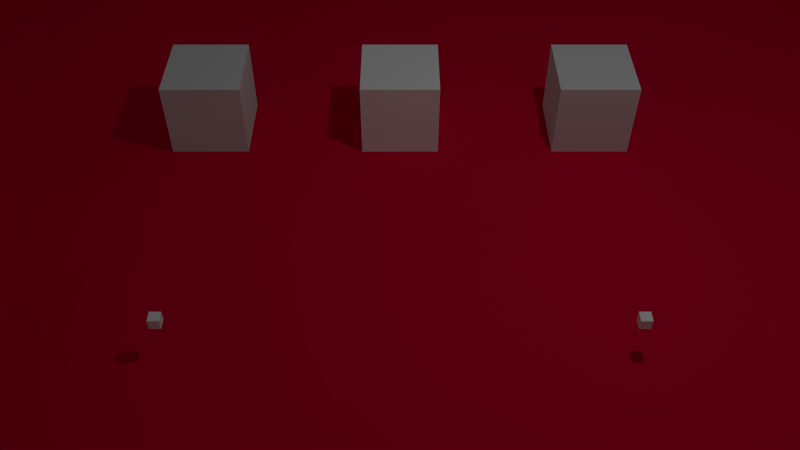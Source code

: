 # Source: Scene12.blend  (saved by Blender 2.70.0; exported with 4.5.12 LTS)
import bpy
from mathutils import Matrix  # noqa: F401  (used for matrix-valued properties, if any)

bpy.ops.wm.read_factory_settings(use_empty=True)
scene = bpy.context.scene
scene.name = 'Scene'

# ---- collections
col_collection_1 = bpy.data.collections.new('Collection 1'); scene.collection.children.link(col_collection_1)

# ---- materials (node trees are filled in below, after node groups)
mat_block = bpy.data.materials.new('Block')
mat_block.alpha_threshold = 0.0
mat_block.use_transparent_shadow = False
mat_block.diffuse_color = (1.0, 1.0, 1.0, 1.0)
mat_block.roughness = 0.5
mat_block.specular_intensity = 0.3
mat_block.line_color = (0.0, 0.0, 0.0, 1.0)
mat_enemy = bpy.data.materials.new('Enemy')
mat_enemy.alpha_threshold = 0.0
mat_enemy.use_transparent_shadow = False
mat_enemy.roughness = 0.5
mat_enemy.specular_intensity = 0.15
mat_enemy.line_color = (0.0, 0.0, 0.0, 1.0)
mat_plane = bpy.data.materials.new('Plane')
mat_plane.alpha_threshold = 0.0
mat_plane.use_transparent_shadow = False
mat_plane.diffuse_color = (0.7991, 0.0, 0.03955, 1.0)
mat_plane.roughness = 0.5
mat_plane.specular_intensity = 0.15
mat_plane.line_color = (0.0, 0.0, 0.0, 1.0)
mat_tileodd = bpy.data.materials.new('TileOdd')
mat_tileodd.alpha_threshold = 0.0
mat_tileodd.use_transparent_shadow = False
mat_tileodd.diffuse_color = (0.7991, 0.0, 0.03955, 1.0)
mat_tileodd.roughness = 0.5
mat_tileodd.specular_intensity = 0.15
mat_tileodd.line_color = (0.0, 0.0, 0.0, 1.0)
mat_tileeven = bpy.data.materials.new('TileEven')
mat_tileeven.alpha_threshold = 0.0
mat_tileeven.use_transparent_shadow = False
mat_tileeven.diffuse_color = (0.7991, 0.0, 0.03955, 1.0)
mat_tileeven.roughness = 0.5
mat_tileeven.specular_intensity = 0.15
mat_tileeven.line_color = (0.0, 0.0, 0.0, 1.0)

# ---- material node trees

# ---- world
world_world = bpy.data.worlds.new('World'); scene.world = world_world
world_world.color = (0.05088, 0.05088, 0.05088)
world_world.use_sun_shadow = False
world_world.sun_shadow_jitter_overblur = 0.0
world_world.cycles.sampling_method = 'MANUAL'
world_world.cycles.sample_map_resolution = 256

# ---- cameras
cam_camera = bpy.data.cameras.new('Camera')
cam_camera.clip_end = 100.0
cam_camera.lens = 35.0
cam_camera.sensor_width = 32.0
cam_camera.sensor_height = 18.0
cam_camera.ortho_scale = 7.314
cam_camera.dof.focus_distance = 0.0
cam_camera.dof.aperture_fstop = 128.0

# ---- lights
light_lamp = bpy.data.lights.new('Lamp', 'POINT')
light_lamp.transmission_factor = 0.0
light_lamp.cutoff_distance = 30.0
light_lamp.energy = 100.0
light_lamp.shadow_buffer_clip_start = 1.001
light_lamp.shadow_soft_size = 0.1
light_lamp.shadow_maximum_resolution = 0.006
light_lamp.use_absolute_resolution = True
light_lamp.cycles.use_multiple_importance_sampling = False

# ---- meshes
me_cube_004 = bpy.data.meshes.new('Cube.004')
me_cube_004.from_pydata([(-1.0, -1.0, -1.0), (-1.0, 1.0, -1.0), (1.0, 1.0, -1.0), (1.0, -1.0, -1.0), (-1.0, -1.0, 1.0), (-1.0, 1.0, 1.0), (1.0, 1.0, 1.0), (1.0, -1.0, 1.0)], [], [(4, 5, 1, 0), (5, 6, 2, 1), (6, 7, 3, 2), (7, 4, 0, 3), (0, 1, 2, 3), (7, 6, 5, 4)])
me_cube_004.materials.append(mat_block)
me_cube_004.use_remesh_preserve_volume = False
me_cube_004.use_remesh_preserve_attributes = False
me_cube_004.use_mirror_vertex_groups = False
me_cube_004.update()
me_cube_003 = bpy.data.meshes.new('Cube.003')
me_cube_003.from_pydata([(-1.0, -1.0, -1.0), (-1.0, 1.0, -1.0), (1.0, 1.0, -1.0), (1.0, -1.0, -1.0), (-1.0, -1.0, 1.0), (-1.0, 1.0, 1.0), (1.0, 1.0, 1.0), (1.0, -1.0, 1.0)], [], [(4, 5, 1, 0), (5, 6, 2, 1), (6, 7, 3, 2), (7, 4, 0, 3), (0, 1, 2, 3), (7, 6, 5, 4)])
me_cube_003.materials.append(mat_block)
me_cube_003.use_remesh_preserve_volume = False
me_cube_003.use_remesh_preserve_attributes = False
me_cube_003.use_mirror_vertex_groups = False
me_cube_003.update()
me_cube_002 = bpy.data.meshes.new('Cube.002')
me_cube_002.from_pydata([(-1.0, -1.0, -1.0), (-1.0, 1.0, -1.0), (1.0, 1.0, -1.0), (1.0, -1.0, -1.0), (-1.0, -1.0, 1.0), (-1.0, 1.0, 1.0), (1.0, 1.0, 1.0), (1.0, -1.0, 1.0)], [], [(4, 5, 1, 0), (5, 6, 2, 1), (6, 7, 3, 2), (7, 4, 0, 3), (0, 1, 2, 3), (7, 6, 5, 4)])
me_cube_002.materials.append(mat_enemy)
me_cube_002.use_remesh_preserve_volume = False
me_cube_002.use_remesh_preserve_attributes = False
me_cube_002.use_mirror_vertex_groups = False
me_cube_002.update()
me_cube_001 = bpy.data.meshes.new('Cube.001')
me_cube_001.from_pydata([(-1.0, -1.0, -1.0), (-1.0, 1.0, -1.0), (1.0, 1.0, -1.0), (1.0, -1.0, -1.0), (-1.0, -1.0, 1.0), (-1.0, 1.0, 1.0), (1.0, 1.0, 1.0), (1.0, -1.0, 1.0)], [], [(4, 5, 1, 0), (5, 6, 2, 1), (6, 7, 3, 2), (7, 4, 0, 3), (0, 1, 2, 3), (7, 6, 5, 4)])
me_cube_001.materials.append(mat_enemy)
me_cube_001.use_remesh_preserve_volume = False
me_cube_001.use_remesh_preserve_attributes = False
me_cube_001.use_mirror_vertex_groups = False
me_cube_001.update()
me_plane = bpy.data.meshes.new('Plane')
me_plane.from_pydata([(-7.5, -6.5, 0.0), (12.5, -6.5, -0.08645), (-7.5, 13.5, -0.06861), (12.5, 13.5, -0.09137), (-7.5, 3.5, -0.07721), (2.5, -6.5, -0.05265), (12.5, 3.5, -0.0853), (2.5, 13.5, -0.07973), (2.5, 3.5, 0.0), (-7.5, 2.5, -0.0435), (-7.5, 1.5, -0.08381), (-7.5, 0.5, -0.05311), (-7.5, -0.5, -0.01924), (-7.5, -1.5, -0.07273), (-7.5, -2.5, -0.03328), (-7.5, -3.5, -0.07939), (-7.5, -4.5, -0.09159), (-7.5, -5.5, -0.01862), (3.5, -6.5, -0.06034), (4.5, -6.5, -0.08167), (5.5, -6.5, -0.07482), (6.5, -6.5, -0.09385), (7.5, -6.5, -0.07204), (8.5, -6.5, -0.09066), (9.5, -6.5, -0.07537), (10.5, -6.5, -0.06026), (11.5, -6.5, -0.07618), (12.5, 4.5, -0.08522), (12.5, 5.5, -0.08837), (12.5, 6.5, -0.07689), (12.5, 7.5, -0.08313), (12.5, 8.5, -0.09909), (12.5, 9.5, -0.0983), (12.5, 10.5, -0.08419), (12.5, 11.5, -0.09522), (12.5, 12.5, -0.08995), (1.5, 13.5, -0.07132), (0.5, 13.5, -0.07027), (-0.5, 13.5, -0.09361), (-1.5, 13.5, -0.07199), (-2.5, 13.5, -0.08417), (-3.5, 13.5, -0.0971), (-4.5, 13.5, -0.06961), (-5.5, 13.5, -0.08957), (-6.5, 13.5, -0.09319), (-7.5, 4.5, -0.04069), (-7.5, 5.5, -0.0411), (-7.5, 6.5, -0.0808), (-7.5, 7.5, -0.0586), (-7.5, 8.5, -0.0559), (-7.5, 9.5, -0.0757), (-7.5, 10.5, -0.08253), (-7.5, 11.5, -0.09636), (-7.5, 12.5, -0.08487), (1.5, -6.5, -0.06406), (0.5, -6.5, -0.05664), (-0.5, -6.5, -0.0284), (-1.5, -6.5, -0.02195), (-2.5, -6.5, -0.07155), (-3.5, -6.5, -0.07237), (-4.5, -6.5, -0.03023), (-5.5, -6.5, -0.02341), (-6.5, -6.5, -0.04292), (12.5, 2.5, -0.07876), (12.5, 1.5, -0.09772), (12.5, 0.5, -0.0806), (12.5, -0.5, -0.08793), (12.5, -1.5, -0.07884), (12.5, -2.5, -0.09694), (12.5, -3.5, -0.0789), (12.5, -4.5, -0.08977), (12.5, -5.5, -0.09684), (3.5, 13.5, -0.08421), (4.5, 13.5, -0.09421), (5.5, 13.5, -0.08258), (6.5, 13.5, -0.0943), (7.5, 13.5, -0.08347), (8.5, 13.5, -0.08381), (9.5, 13.5, -0.08675), (10.5, 13.5, -0.0864), (11.5, 13.5, -0.09093), (2.5, 4.5, -0.02), (2.5, 5.5, -0.06), (2.5, 6.5, -0.01), (2.5, 7.5, -0.07816), (2.5, 8.5, -0.07862), (2.5, 9.5, -0.09097), (2.5, 10.5, -0.06646), (2.5, 11.5, -0.08733), (2.5, 12.5, -0.07322), (2.5, 2.5, 0.0), (2.5, 1.5, -0.04519), (2.5, 0.5, 0.0), (2.5, -0.5, 0.0), (2.5, -1.5, -0.05914), (2.5, -2.5, -0.08054), (2.5, -3.5, -0.05705), (2.5, -4.5, -0.07577), (2.5, -5.5, -0.09208), (1.5, 3.5, 0.0), (0.5, 3.5, 0.0), (-0.5, 3.5, 0.0), (-1.5, 3.5, -0.05188), (-2.5, 3.5, -0.09179), (-3.5, 3.5, -0.05398), (-4.5, 3.5, -0.07846), (-5.5, 3.5, -0.09344), (-6.5, 3.5, -0.06534), (11.5, 3.5, -0.09957), (10.5, 3.5, -0.06796), (9.5, 3.5, -0.07552), (8.5, 3.5, -0.09105), (7.5, 3.5, -0.07642), (6.5, 3.5, -0.05665), (5.5, 3.5, -0.09384), (4.5, 3.5, 0.0), (3.5, 3.5, 0.0), (3.5, 4.5, -0.09134), (3.5, 5.5, -0.097), (3.5, 6.5, -0.09034), (3.5, 7.5, -0.09692), (3.5, 8.5, -0.09597), (3.5, 9.5, -0.07513), (3.5, 10.5, -0.09391), (3.5, 11.5, -0.09096), (3.5, 12.5, -0.08516), (4.5, 4.5, -0.06789), (4.5, 5.5, -0.06516), (4.5, 6.5, -0.09803), (4.5, 7.5, -0.06157), (4.5, 8.5, -0.09565), (4.5, 9.5, -0.0969), (4.5, 10.5, -0.0703), (4.5, 11.5, -0.08945), (4.5, 12.5, -0.07866), (5.5, 4.5, -0.08702), (5.5, 5.5, -0.07691), (5.5, 6.5, -0.09312), (5.5, 7.5, -0.09977), (5.5, 8.5, -0.06353), (5.5, 9.5, -0.09719), (5.5, 10.5, -0.08371), (5.5, 11.5, -0.0949), (5.5, 12.5, -0.09545), (6.5, 4.5, -0.05929), (6.5, 5.5, -0.09089), (6.5, 6.5, -0.06603), (6.5, 7.5, -0.06495), (6.5, 8.5, -0.0927), (6.5, 9.5, -0.07974), (6.5, 10.5, -0.08514), (6.5, 11.5, -0.08921), (6.5, 12.5, -0.09997), (7.5, 4.5, -0.07458), (7.5, 5.5, -0.08144), (7.5, 6.5, -0.0755), (7.5, 7.5, -0.06726), (7.5, 8.5, -0.06809), (7.5, 9.5, -0.07752), (7.5, 10.5, -0.0854), (7.5, 11.5, -0.07707), (7.5, 12.5, -0.09048), (8.5, 4.5, -0.06908), (8.5, 5.5, -0.07836), (8.5, 6.5, -0.08149), (8.5, 7.5, -0.08353), (8.5, 8.5, -0.07381), (8.5, 9.5, -0.0871), (8.5, 10.5, -0.09638), (8.5, 11.5, -0.08283), (8.5, 12.5, -0.09703), (9.5, 4.5, -0.06943), (9.5, 5.5, -0.07793), (9.5, 6.5, -0.07112), (9.5, 7.5, -0.07614), (9.5, 8.5, -0.07971), (9.5, 9.5, -0.08384), (9.5, 10.5, -0.08664), (9.5, 11.5, -0.08604), (9.5, 12.5, -0.09578), (10.5, 4.5, -0.08879), (10.5, 5.5, -0.09332), (10.5, 6.5, -0.09248), (10.5, 7.5, -0.07794), (10.5, 8.5, -0.08582), (10.5, 9.5, -0.08514), (10.5, 10.5, -0.09749), (10.5, 11.5, -0.09584), (10.5, 12.5, -0.08575), (11.5, 4.5, -0.08388), (11.5, 5.5, -0.07865), (11.5, 6.5, -0.08107), (11.5, 7.5, -0.09226), (11.5, 8.5, -0.09266), (11.5, 9.5, -0.0799), (11.5, 10.5, -0.09743), (11.5, 11.5, -0.09157), (11.5, 12.5, -0.09903), (-6.5, 4.5, -0.07186), (-6.5, 5.5, -0.06321), (-6.5, 6.5, -0.06517), (-6.5, 7.5, -0.09444), (-6.5, 8.5, -0.0785), (-6.5, 9.5, -0.06002), (-6.5, 10.5, -0.09088), (-6.5, 11.5, -0.08341), (-6.5, 12.5, -0.08111), (-5.5, 4.5, -0.06958), (-5.5, 5.5, -0.09651), (-5.5, 6.5, -0.0492), (-5.5, 7.5, -0.06692), (-5.5, 8.5, -0.05093), (-5.5, 9.5, -0.05331), (-5.5, 10.5, -0.07036), (-5.5, 11.5, -0.061), (-5.5, 12.5, -0.0941), (-4.5, 4.5, -0.05772), (-4.5, 5.5, -0.07803), (-4.5, 6.5, -0.04952), (-4.5, 7.5, -0.08206), (-4.5, 8.5, -0.07996), (-4.5, 9.5, -0.0825), (-4.5, 10.5, -0.08959), (-4.5, 11.5, -0.09244), (-4.5, 12.5, -0.09137), (-3.5, 4.5, -0.06287), (-3.5, 5.5, -0.08649), (-3.5, 6.5, -0.09499), (-3.5, 7.5, -0.05816), (-3.5, 8.5, -0.08737), (-3.5, 9.5, -0.0933), (-3.5, 10.5, -0.09422), (-3.5, 11.5, -0.07658), (-3.5, 12.5, -0.06957), (-2.5, 4.5, -0.09819), (-2.5, 5.5, -0.08681), (-2.5, 6.5, -0.08547), (-2.5, 7.5, -0.05116), (-2.5, 8.5, -0.05119), (-2.5, 9.5, -0.06298), (-2.5, 10.5, -0.09782), (-2.5, 11.5, -0.08102), (-2.5, 12.5, -0.06811), (-1.5, 4.5, -0.04968), (-1.5, 5.5, -0.05266), (-1.5, 6.5, -0.05259), (-1.5, 7.5, -0.09185), (-1.5, 8.5, -0.09689), (-1.5, 9.5, -0.07618), (-1.5, 10.5, -0.09394), (-1.5, 11.5, -0.06462), (-1.5, 12.5, -0.0772), (-0.5, 4.5, -0.05472), (-0.5, 5.5, -0.06057), (-0.5, 6.5, -0.09677), (-0.5, 7.5, -0.06341), (-0.5, 8.5, -0.09232), (-0.5, 9.5, -0.09607), (-0.5, 10.5, -0.07654), (-0.5, 11.5, -0.08237), (-0.5, 12.5, -0.07483), (0.5, 4.5, -0.07323), (0.5, 5.5, -0.06511), (0.5, 6.5, -0.06908), (0.5, 7.5, -0.05676), (0.5, 8.5, -0.07609), (0.5, 9.5, -0.08587), (0.5, 10.5, -0.09803), (0.5, 11.5, -0.09153), (0.5, 12.5, -0.09318), (1.5, 4.5, -0.03), (1.5, 5.5, -0.014), (1.5, 6.5, -0.05), (1.5, 7.5, -0.07105), (1.5, 8.5, -0.06606), (1.5, 9.5, -0.08106), (1.5, 10.5, -0.09104), (1.5, 11.5, -0.08913), (1.5, 12.5, -0.08863), (-6.5, -5.5, -0.05945), (-6.5, -4.5, -0.01374), (-6.5, -3.5, -0.02189), (-6.5, -2.5, -0.06661), (-6.5, -1.5, -0.0436), (-6.5, -0.5, -0.05465), (-6.5, 0.5, -0.04252), (-6.5, 1.5, -0.07422), (-6.5, 2.5, -0.08367), (-5.5, -5.5, -0.09983), (-5.5, -4.5, -0.06765), (-5.5, -3.5, -0.07503), (-5.5, -2.5, -0.01826), (-5.5, -1.5, -0.03196), (-5.5, -0.5, -0.06138), (-5.5, 0.5, -0.02676), (-5.5, 1.5, -0.08324), (-5.5, 2.5, -0.03938), (-4.5, -5.5, -0.06039), (-4.5, -4.5, -0.04756), (-4.5, -3.5, -0.04312), (-4.5, -2.5, -0.09552), (-4.5, -1.5, -0.02294), (-4.5, -0.5, -0.03504), (-4.5, 0.5, -0.02767), (-4.5, 1.5, -0.07336), (-4.5, 2.5, -0.09731), (-3.5, -5.5, -0.05), (-3.5, -4.5, -0.04872), (-3.5, -3.5, -0.06273), (-3.5, -2.5, -0.07775), (-3.5, -1.5, -0.02122), (-3.5, -0.5, -0.04839), (-3.5, 0.5, -0.07636), (-3.5, 1.5, -0.09395), (-3.5, 2.5, -0.08106), (-2.5, -5.5, -0.08234), (-2.5, -4.5, -0.09367), (-2.5, -3.5, -0.05338), (-2.5, -2.5, -0.0275), (-2.5, -1.5, -0.09616), (-2.5, -0.5, -0.08712), (-2.5, 0.5, -0.09966), (-2.5, 1.5, -0.05474), (-2.5, 2.5, -0.04609), (-1.5, -5.5, -0.06624), (-1.5, -4.5, -0.06399), (-1.5, -3.5, -0.03827), (-1.5, -2.5, -0.09327), (-1.5, -1.5, -0.03439), (-1.5, -0.5, -0.05284), (-1.5, 0.5, -0.09521), (-1.5, 1.5, -0.03962), (-1.5, 2.5, -0.06098), (-0.5, -5.5, -0.06171), (-0.5, -4.5, -0.08991), (-0.5, -3.5, -0.08866), (-0.5, -2.5, -0.08754), (-0.5, -1.5, -0.03194), (-0.5, -0.5, 0.0), (-0.5, 0.5, 0.0), (-0.5, 1.5, 0.0), (-0.5, 2.5, 0.0), (0.5, -5.5, -0.05812), (0.5, -4.5, -0.04661), (0.5, -3.5, -0.08876), (0.5, -2.5, -0.0701), (0.5, -1.5, -0.03952), (0.5, -0.5, 0.0), (0.5, 0.5, 0.0), (0.5, 1.5, 0.0), (0.5, 2.5, 0.0), (1.5, -5.5, -0.03238), (1.5, -4.5, -0.04841), (1.5, -3.5, -0.06758), (1.5, -2.5, -0.04347), (1.5, -1.5, -0.08407), (1.5, -0.5, 0.0), (1.5, 0.5, 0.0), (1.5, 1.5, -0.04024), (1.5, 2.5, 0.0), (3.5, -5.5, -0.08437), (3.5, -4.5, -0.07117), (3.5, -3.5, -0.05257), (3.5, -2.5, -0.06705), (3.5, -1.5, -0.07934), (3.5, -0.5, 0.0), (3.5, 0.5, 0.0), (3.5, 1.5, 0.0), (3.5, 2.5, 0.0), (4.5, -5.5, -0.08621), (4.5, -4.5, -0.06656), (4.5, -3.5, -0.05541), (4.5, -2.5, -0.08061), (4.5, -1.5, -0.04286), (4.5, -0.5, 0.0), (4.5, 0.5, 0.0), (4.5, 1.5, 0.0), (4.5, 2.5, 0.0), (5.5, -5.5, -0.05759), (5.5, -4.5, -0.05146), (5.5, -3.5, -0.0508), (5.5, -2.5, -0.0635), (5.5, -1.5, -0.08708), (5.5, -0.5, -0.0605), (5.5, 0.5, -0.05905), (5.5, 1.5, -0.06885), (5.5, 2.5, -0.0581), (6.5, -5.5, -0.08704), (6.5, -4.5, -0.05212), (6.5, -3.5, -0.06301), (6.5, -2.5, -0.05622), (6.5, -1.5, -0.07334), (6.5, -0.5, -0.09515), (6.5, 0.5, -0.08596), (6.5, 1.5, -0.05591), (6.5, 2.5, -0.05854), (7.5, -5.5, -0.09271), (7.5, -4.5, -0.08396), (7.5, -3.5, -0.06335), (7.5, -2.5, -0.06885), (7.5, -1.5, -0.08061), (7.5, -0.5, -0.09883), (7.5, 0.5, -0.09653), (7.5, 1.5, -0.09252), (7.5, 2.5, -0.08594), (8.5, -5.5, -0.06161), (8.5, -4.5, -0.09667), (8.5, -3.5, -0.05739), (8.5, -2.5, -0.0995), (8.5, -1.5, -0.05587), (8.5, -0.5, -0.06578), (8.5, 0.5, -0.09199), (8.5, 1.5, -0.07867), (8.5, 2.5, -0.09934), (9.5, -5.5, -0.06047), (9.5, -4.5, -0.05963), (9.5, -3.5, -0.069), (9.5, -2.5, -0.07836), (9.5, -1.5, -0.07794), (9.5, -0.5, -0.06517), (9.5, 0.5, -0.07243), (9.5, 1.5, -0.07003), (9.5, 2.5, -0.08978), (10.5, -5.5, -0.08934), (10.5, -4.5, -0.08534), (10.5, -3.5, -0.08251), (10.5, -2.5, -0.09777), (10.5, -1.5, -0.06464), (10.5, -0.5, -0.07273), (10.5, 0.5, -0.09765), (10.5, 1.5, -0.07324), (10.5, 2.5, -0.0781), (11.5, -5.5, -0.06886), (11.5, -4.5, -0.0951), (11.5, -3.5, -0.07999), (11.5, -2.5, -0.0824), (11.5, -1.5, -0.08771), (11.5, -0.5, -0.0987), (11.5, 0.5, -0.0785), (11.5, 1.5, -0.08945), (11.5, 2.5, -0.08159), (2.5, 2.833, 0.0), (2.5, 3.167, 0.0), (1.833, 3.5, 0.0), (2.167, 3.5, 0.0), (1.5, 2.833, 0.0), (1.5, 3.167, 0.0), (2.167, 2.5, 0.0), (1.833, 2.5, 0.0), (1.833, 2.833, 0.0), (1.833, 3.167, 0.0), (2.167, 2.833, 0.0), (2.167, 3.167, 0.0)], [], [(197, 35, 3), (278, 89, 7), (8, 81, 270), (63, 6, 108), (89, 125, 72), (125, 134, 73), (134, 143, 74), (152, 75, 74), (152, 161, 76), (170, 77, 76), (179, 78, 77), (179, 188, 79), (197, 80, 79), (116, 117, 81), (117, 118, 82), (118, 119, 83), (83, 119, 120), (120, 121, 85), (121, 122, 86), (122, 123, 87), (87, 123, 124), (124, 125, 89), (115, 126, 117), (126, 127, 118), (127, 128, 119), (119, 128, 129), (129, 130, 121), (130, 131, 122), (122, 131, 132), (132, 133, 124), (124, 133, 134), (114, 135, 126), (135, 136, 127), (127, 136, 137), (137, 138, 129), (138, 139, 130), (139, 140, 131), (140, 141, 132), (132, 141, 142), (142, 143, 134), (114, 113, 144), (144, 145, 136), (136, 145, 146), (146, 147, 138), (138, 147, 148), (139, 148, 149), (140, 149, 150), (150, 151, 142), (151, 152, 143), (113, 112, 153), (144, 153, 154), (154, 155, 146), (155, 156, 147), (156, 157, 148), (148, 157, 158), (158, 159, 150), (150, 159, 160), (160, 161, 152), (111, 162, 153), (162, 163, 154), (163, 164, 155), (164, 165, 156), (165, 166, 157), (157, 166, 167), (158, 167, 168), (168, 169, 160), (160, 169, 170), (111, 110, 171), (171, 172, 163), (163, 172, 173), (173, 174, 165), (165, 174, 175), (166, 175, 176), (176, 177, 168), (168, 177, 178), (169, 178, 179), (110, 109, 180), (171, 180, 181), (181, 182, 173), (182, 183, 174), (174, 183, 184), (175, 184, 185), (176, 185, 186), (186, 187, 178), (187, 188, 179), (109, 108, 189), (180, 189, 190), (190, 191, 182), (191, 192, 183), (183, 192, 193), (193, 194, 185), (194, 195, 186), (186, 195, 196), (196, 197, 188), (108, 6, 27), (27, 28, 190), (28, 29, 191), (29, 30, 192), (30, 31, 193), (31, 32, 194), (194, 32, 33), (33, 34, 196), (34, 35, 197), (206, 44, 2), (206, 215, 43), (215, 224, 42), (224, 233, 41), (242, 40, 41), (251, 39, 40), (251, 260, 38), (260, 269, 37), (269, 278, 36), (107, 198, 45), (198, 199, 46), (46, 199, 200), (47, 200, 201), (201, 202, 49), (49, 202, 203), (203, 204, 51), (204, 205, 52), (52, 205, 206), (106, 207, 198), (198, 207, 208), (208, 209, 200), (209, 210, 201), (201, 210, 211), (202, 211, 212), (212, 213, 204), (204, 213, 214), (214, 215, 206), (106, 105, 216), (216, 217, 208), (208, 217, 218), (209, 218, 219), (219, 220, 211), (211, 220, 221), (212, 221, 222), (222, 223, 214), (214, 223, 224), (105, 104, 225), (216, 225, 226), (226, 227, 218), (227, 228, 219), (228, 229, 220), (220, 229, 230), (221, 230, 231), (222, 231, 232), (223, 232, 233), (104, 103, 234), (225, 234, 235), (235, 236, 227), (227, 236, 237), (237, 238, 229), (238, 239, 230), (239, 240, 231), (240, 241, 232), (241, 242, 233), (102, 243, 234), (234, 243, 244), (235, 244, 245), (236, 245, 246), (237, 246, 247), (247, 248, 239), (239, 248, 249), (240, 249, 250), (250, 251, 242), (101, 252, 243), (243, 252, 253), (244, 253, 254), (245, 254, 255), (255, 256, 247), (256, 257, 248), (257, 258, 249), (258, 259, 250), (250, 259, 260), (101, 100, 261), (261, 262, 253), (262, 263, 254), (254, 263, 264), (264, 265, 256), (265, 266, 257), (266, 267, 258), (267, 268, 259), (268, 269, 260), (99, 270, 261), (261, 270, 271), (271, 272, 263), (272, 273, 264), (264, 273, 274), (274, 275, 266), (275, 276, 267), (267, 276, 277), (277, 278, 269), (81, 82, 271), (82, 83, 272), (101, 341, 350, 100), (272, 83, 84), (84, 85, 274), (274, 85, 86), (275, 86, 87), (87, 88, 277), (277, 88, 89), (9, 287, 107), (296, 106, 107), (296, 305, 105), (305, 314, 104), (314, 323, 103), (332, 102, 103), (341, 101, 102), (350, 359, 445, 446, 99, 100), (339, 338, 347, 348), (0, 62, 279), (279, 280, 16), (16, 280, 281), (15, 281, 282), (14, 282, 283), (283, 284, 12), (12, 284, 285), (285, 286, 10), (286, 287, 9), (62, 61, 288), (288, 289, 280), (280, 289, 290), (290, 291, 282), (282, 291, 292), (292, 293, 284), (284, 293, 294), (294, 295, 286), (286, 295, 296), (60, 297, 288), (288, 297, 298), (298, 299, 290), (299, 300, 291), (300, 301, 292), (301, 302, 293), (293, 302, 303), (303, 304, 295), (304, 305, 296), (60, 59, 306), (297, 306, 307), (298, 307, 308), (299, 308, 309), (300, 309, 310), (301, 310, 311), (302, 311, 312), (303, 312, 313), (304, 313, 314), (58, 315, 306), (306, 315, 316), (316, 317, 308), (308, 317, 318), (309, 318, 319), (310, 319, 320), (311, 320, 321), (312, 321, 322), (313, 322, 323), (57, 324, 315), (324, 325, 316), (316, 325, 326), (317, 326, 327), (318, 327, 328), (328, 329, 320), (329, 330, 321), (321, 330, 331), (331, 332, 323), (57, 56, 333), (324, 333, 334), (334, 335, 326), (326, 335, 336), (327, 336, 337), (337, 338, 329), (338, 339, 330), (330, 339, 340), (331, 340, 341), (56, 55, 342), (342, 343, 334), (343, 344, 335), (335, 344, 345), (336, 345, 346), (337, 346, 347), (339, 348, 349, 340), (341, 340, 349, 350), (90, 368, 116, 8, 442, 441), (55, 54, 351), (351, 352, 343), (352, 353, 344), (344, 353, 354), (345, 354, 355), (346, 355, 356), (93, 365, 366, 92), (348, 357, 358), (358, 359, 350), (54, 5, 98), (98, 97, 352), (352, 97, 96), (96, 95, 354), (354, 95, 94), (94, 93, 356), (93, 92, 357), (92, 91, 358), (91, 90, 447, 448, 359), (368, 377, 115, 116), (366, 365, 374, 375), (386, 114, 115), (395, 113, 114), (404, 112, 113), (413, 111, 112), (413, 422, 110), (422, 431, 109), (431, 440, 108), (18, 360, 98), (98, 360, 361), (97, 361, 362), (362, 363, 95), (363, 364, 94), (94, 364, 365), (99, 443, 444, 8, 270), (92, 366, 367), (91, 367, 368), (18, 19, 369), (360, 369, 370), (361, 370, 371), (362, 371, 372), (363, 372, 373), (373, 374, 365), (366, 375, 376, 367), (368, 367, 376, 377), (19, 20, 378), (369, 378, 379), (370, 379, 380), (380, 381, 372), (381, 382, 373), (382, 383, 374), (383, 384, 375), (375, 384, 385), (385, 386, 377), (21, 387, 378), (387, 388, 379), (379, 388, 389), (380, 389, 390), (390, 391, 382), (391, 392, 383), (392, 393, 384), (393, 394, 385), (385, 394, 395), (22, 396, 387), (396, 397, 388), (397, 398, 389), (398, 399, 390), (390, 399, 400), (391, 400, 401), (401, 402, 393), (402, 403, 394), (403, 404, 395), (22, 23, 405), (405, 406, 397), (406, 407, 398), (398, 407, 408), (408, 409, 400), (409, 410, 401), (410, 411, 402), (402, 411, 412), (412, 413, 404), (23, 24, 414), (414, 415, 406), (406, 415, 416), (416, 417, 408), (417, 418, 409), (418, 419, 410), (419, 420, 411), (411, 420, 421), (421, 422, 413), (24, 25, 423), (423, 424, 415), (415, 424, 425), (416, 425, 426), (426, 427, 418), (418, 427, 428), (419, 428, 429), (429, 430, 421), (430, 431, 422), (26, 432, 423), (432, 433, 424), (433, 434, 425), (434, 435, 426), (435, 436, 427), (427, 436, 437), (428, 437, 438), (429, 438, 439), (439, 440, 431), (26, 1, 71), (432, 71, 70), (433, 70, 69), (434, 69, 68), (68, 67, 436), (67, 66, 437), (437, 66, 65), (438, 65, 64), (64, 63, 440), (80, 197, 3), (36, 278, 7), (440, 63, 108), (7, 89, 72), (72, 125, 73), (73, 134, 74), (143, 152, 74), (75, 152, 76), (161, 170, 76), (170, 179, 77), (78, 179, 79), (188, 197, 79), (8, 116, 81), (81, 117, 82), (82, 118, 83), (84, 83, 120), (84, 120, 85), (85, 121, 86), (86, 122, 87), (88, 87, 124), (88, 124, 89), (116, 115, 117), (117, 126, 118), (118, 127, 119), (120, 119, 129), (120, 129, 121), (121, 130, 122), (123, 122, 132), (123, 132, 124), (125, 124, 134), (115, 114, 126), (126, 135, 127), (128, 127, 137), (128, 137, 129), (129, 138, 130), (130, 139, 131), (131, 140, 132), (133, 132, 142), (133, 142, 134), (135, 114, 144), (135, 144, 136), (137, 136, 146), (137, 146, 138), (139, 138, 148), (140, 139, 149), (141, 140, 150), (141, 150, 142), (142, 151, 143), (144, 113, 153), (145, 144, 154), (145, 154, 146), (146, 155, 147), (147, 156, 148), (149, 148, 158), (149, 158, 150), (151, 150, 160), (151, 160, 152), (112, 111, 153), (153, 162, 154), (154, 163, 155), (155, 164, 156), (156, 165, 157), (158, 157, 167), (159, 158, 168), (159, 168, 160), (161, 160, 170), (162, 111, 171), (162, 171, 163), (164, 163, 173), (164, 173, 165), (166, 165, 175), (167, 166, 176), (167, 176, 168), (169, 168, 178), (170, 169, 179), (171, 110, 180), (172, 171, 181), (172, 181, 173), (173, 182, 174), (175, 174, 184), (176, 175, 185), (177, 176, 186), (177, 186, 178), (178, 187, 179), (180, 109, 189), (181, 180, 190), (181, 190, 182), (182, 191, 183), (184, 183, 193), (184, 193, 185), (185, 194, 186), (187, 186, 196), (187, 196, 188), (189, 108, 27), (189, 27, 190), (190, 28, 191), (191, 29, 192), (192, 30, 193), (193, 31, 194), (195, 194, 33), (195, 33, 196), (196, 34, 197), (53, 206, 2), (44, 206, 43), (43, 215, 42), (42, 224, 41), (233, 242, 41), (242, 251, 40), (39, 251, 38), (38, 260, 37), (37, 269, 36), (4, 107, 45), (45, 198, 46), (47, 46, 200), (48, 47, 201), (48, 201, 49), (50, 49, 203), (50, 203, 51), (51, 204, 52), (53, 52, 206), (107, 106, 198), (199, 198, 208), (199, 208, 200), (200, 209, 201), (202, 201, 211), (203, 202, 212), (203, 212, 204), (205, 204, 214), (205, 214, 206), (207, 106, 216), (207, 216, 208), (209, 208, 218), (210, 209, 219), (210, 219, 211), (212, 211, 221), (213, 212, 222), (213, 222, 214), (215, 214, 224), (216, 105, 225), (217, 216, 226), (217, 226, 218), (218, 227, 219), (219, 228, 220), (221, 220, 230), (222, 221, 231), (223, 222, 232), (224, 223, 233), (225, 104, 234), (226, 225, 235), (226, 235, 227), (228, 227, 237), (228, 237, 229), (229, 238, 230), (230, 239, 231), (231, 240, 232), (232, 241, 233), (103, 102, 234), (235, 234, 244), (236, 235, 245), (237, 236, 246), (238, 237, 247), (238, 247, 239), (240, 239, 249), (241, 240, 250), (241, 250, 242), (102, 101, 243), (244, 243, 253), (245, 244, 254), (246, 245, 255), (246, 255, 247), (247, 256, 248), (248, 257, 249), (249, 258, 250), (251, 250, 260), (252, 101, 261), (252, 261, 253), (253, 262, 254), (255, 254, 264), (255, 264, 256), (256, 265, 257), (257, 266, 258), (258, 267, 259), (259, 268, 260), (100, 99, 261), (262, 261, 271), (262, 271, 263), (263, 272, 264), (265, 264, 274), (265, 274, 266), (266, 275, 267), (268, 267, 277), (268, 277, 269), (273, 272, 84), (273, 84, 274), (275, 274, 86), (276, 275, 87), (276, 87, 277), (278, 277, 89), (4, 9, 107), (287, 296, 107), (106, 296, 105), (105, 305, 104), (104, 314, 103), (323, 332, 103), (332, 341, 102), (17, 0, 279), (17, 279, 16), (15, 16, 281), (14, 15, 282), (13, 14, 283), (13, 283, 12), (11, 12, 285), (11, 285, 10), (10, 286, 9), (279, 62, 288), (279, 288, 280), (281, 280, 290), (281, 290, 282), (283, 282, 292), (283, 292, 284), (285, 284, 294), (285, 294, 286), (287, 286, 296), (61, 60, 288), (289, 288, 298), (289, 298, 290), (290, 299, 291), (291, 300, 292), (292, 301, 293), (294, 293, 303), (294, 303, 295), (295, 304, 296), (297, 60, 306), (298, 297, 307), (299, 298, 308), (300, 299, 309), (301, 300, 310), (302, 301, 311), (303, 302, 312), (304, 303, 313), (305, 304, 314), (59, 58, 306), (307, 306, 316), (307, 316, 308), (309, 308, 318), (310, 309, 319), (311, 310, 320), (312, 311, 321), (313, 312, 322), (314, 313, 323), (58, 57, 315), (315, 324, 316), (317, 316, 326), (318, 317, 327), (319, 318, 328), (319, 328, 320), (320, 329, 321), (322, 321, 331), (322, 331, 323), (324, 57, 333), (325, 324, 334), (325, 334, 326), (327, 326, 336), (328, 327, 337), (328, 337, 329), (329, 338, 330), (331, 330, 340), (332, 331, 341), (333, 56, 342), (333, 342, 334), (334, 343, 335), (336, 335, 345), (337, 336, 346), (338, 337, 347), (342, 55, 351), (342, 351, 343), (343, 352, 344), (345, 344, 354), (346, 345, 355), (347, 346, 356), (271, 82, 272), (349, 348, 358), (349, 358, 350), (351, 54, 98), (351, 98, 352), (353, 352, 96), (353, 96, 354), (355, 354, 94), (355, 94, 356), (356, 93, 357), (357, 92, 358), (358, 91, 359), (377, 386, 115), (386, 395, 114), (395, 404, 113), (404, 413, 112), (111, 413, 110), (110, 422, 109), (109, 431, 108), (5, 18, 98), (97, 98, 361), (96, 97, 362), (96, 362, 95), (95, 363, 94), (93, 94, 365), (270, 81, 271), (91, 92, 367), (90, 91, 368), (360, 18, 369), (361, 360, 370), (362, 361, 371), (363, 362, 372), (364, 363, 373), (364, 373, 365), (369, 19, 378), (370, 369, 379), (371, 370, 380), (371, 380, 372), (372, 381, 373), (373, 382, 374), (374, 383, 375), (376, 375, 385), (376, 385, 377), (20, 21, 378), (378, 387, 379), (380, 379, 389), (381, 380, 390), (381, 390, 382), (382, 391, 383), (383, 392, 384), (384, 393, 385), (386, 385, 395), (21, 22, 387), (387, 396, 388), (388, 397, 389), (389, 398, 390), (391, 390, 400), (392, 391, 401), (392, 401, 393), (393, 402, 394), (394, 403, 395), (396, 22, 405), (396, 405, 397), (397, 406, 398), (399, 398, 408), (399, 408, 400), (400, 409, 401), (401, 410, 402), (403, 402, 412), (403, 412, 404), (405, 23, 414), (405, 414, 406), (407, 406, 416), (407, 416, 408), (408, 417, 409), (409, 418, 410), (410, 419, 411), (412, 411, 421), (412, 421, 413), (414, 24, 423), (414, 423, 415), (416, 415, 425), (417, 416, 426), (417, 426, 418), (419, 418, 428), (420, 419, 429), (420, 429, 421), (421, 430, 422), (25, 26, 423), (423, 432, 424), (424, 433, 425), (425, 434, 426), (426, 435, 427), (428, 427, 437), (429, 428, 438), (430, 429, 439), (430, 439, 431), (432, 26, 71), (433, 432, 70), (434, 433, 69), (435, 434, 68), (435, 68, 436), (436, 67, 437), (438, 437, 65), (439, 438, 64), (439, 64, 440), (452, 442, 8, 444), (347, 356, 357, 348), (446, 450, 443, 99), (450, 452, 444, 443), (359, 448, 449, 445), (445, 449, 450, 446), (448, 447, 451, 449), (449, 451, 452, 450), (447, 90, 441, 451), (451, 441, 442, 452)])
me_plane.polygons.foreach_set('material_index', [0, 0, 0, 0, 0, 0, 0, 0, 0, 0, 0, 0, 0, 0, 0, 0, 0, 0, 0, 0, 0, 0, 0, 0, 0, 0, 0, 0, 0, 0, 0, 0, 0, 0, 0, 0, 0, 0, 0, 0, 0, 0, 0, 0, 0, 0, 0, 0, 0, 0, 0, 0, 0, 0, 0, 0, 0, 0, 0, 0, 0, 0, 0, 0, 0, 0, 0, 0, 0, 0, 0, 0, 0, 0, 0, 0, 0, 0, 0, 0, 0, 0, 0, 0, 0, 0, 0, 0, 0, 0, 0, 0, 0, 0, 0, 0, 0, 0, 0, 0, 0, 0, 0, 0, 0, 0, 0, 0, 0, 0, 0, 0, 0, 0, 0, 0, 0, 0, 0, 0, 0, 0, 0, 0, 0, 0, 0, 0, 0, 0, 0, 0, 0, 0, 0, 0, 0, 0, 0, 0, 0, 0, 0, 0, 0, 0, 0, 0, 0, 0, 0, 0, 0, 0, 0, 0, 0, 0, 0, 0, 0, 0, 0, 0, 0, 0, 0, 0, 0, 0, 0, 0, 0, 0, 0, 0, 0, 0, 0, 0, 0, 0, 0, 0, 0, 0, 0, 0, 0, 0, 0, 0, 0, 0, 0, 2, 0, 0, 0, 0, 0, 0, 0, 0, 0, 0, 0, 0, 0, 1, 1, 0, 0, 0, 0, 0, 0, 0, 0, 0, 0, 0, 0, 0, 0, 0, 0, 0, 0, 0, 0, 0, 0, 0, 0, 0, 0, 0, 0, 0, 0, 0, 0, 0, 0, 0, 0, 0, 0, 0, 0, 0, 0, 0, 0, 0, 0, 0, 0, 0, 0, 0, 0, 0, 0, 0, 0, 0, 0, 0, 0, 0, 0, 0, 0, 0, 0, 0, 0, 0, 2, 1, 1, 0, 0, 0, 0, 0, 0, 2, 0, 0, 0, 0, 0, 0, 0, 0, 0, 0, 0, 2, 1, 0, 0, 0, 0, 0, 0, 0, 0, 0, 0, 0, 0, 0, 0, 0, 0, 0, 0, 0, 0, 0, 0, 2, 1, 0, 0, 0, 0, 0, 0, 0, 0, 0, 0, 0, 0, 0, 0, 0, 0, 0, 0, 0, 0, 0, 0, 0, 0, 0, 0, 0, 0, 0, 0, 0, 0, 0, 0, 0, 0, 0, 0, 0, 0, 0, 0, 0, 0, 0, 0, 0, 0, 0, 0, 0, 0, 0, 0, 0, 0, 0, 0, 0, 0, 0, 0, 0, 0, 0, 0, 0, 0, 0, 0, 0, 0, 0, 0, 0, 0, 0, 0, 0, 0, 0, 0, 0, 0, 0, 0, 0, 0, 0, 0, 0, 0, 0, 0, 0, 0, 0, 0, 0, 0, 0, 0, 0, 0, 0, 0, 0, 0, 0, 0, 0, 0, 0, 0, 0, 0, 0, 0, 0, 0, 0, 0, 0, 0, 0, 0, 0, 0, 0, 0, 0, 0, 0, 0, 0, 0, 0, 0, 0, 0, 0, 0, 0, 0, 0, 0, 0, 0, 0, 0, 0, 0, 0, 0, 0, 0, 0, 0, 0, 0, 0, 0, 0, 0, 0, 0, 0, 0, 0, 0, 0, 0, 0, 0, 0, 0, 0, 0, 0, 0, 0, 0, 0, 0, 0, 0, 0, 0, 0, 0, 0, 0, 0, 0, 0, 0, 0, 0, 0, 0, 0, 0, 0, 0, 0, 0, 0, 0, 0, 0, 0, 0, 0, 0, 0, 0, 0, 0, 0, 0, 0, 0, 0, 0, 0, 0, 0, 0, 0, 0, 0, 0, 0, 0, 0, 0, 0, 0, 0, 0, 0, 0, 0, 0, 0, 0, 0, 0, 0, 0, 0, 0, 0, 0, 0, 0, 0, 0, 0, 0, 0, 0, 0, 0, 0, 0, 0, 0, 0, 0, 0, 0, 0, 0, 0, 0, 0, 0, 0, 0, 0, 0, 0, 0, 0, 0, 0, 0, 0, 0, 0, 0, 0, 0, 0, 0, 0, 0, 0, 0, 0, 0, 0, 0, 0, 0, 0, 0, 0, 0, 0, 0, 0, 0, 0, 0, 0, 0, 0, 0, 0, 0, 0, 0, 0, 0, 0, 0, 0, 0, 0, 0, 0, 0, 0, 0, 0, 0, 0, 0, 0, 0, 0, 0, 0, 0, 0, 0, 0, 0, 0, 0, 0, 0, 0, 0, 0, 0, 0, 0, 0, 0, 0, 0, 0, 0, 0, 0, 0, 0, 0, 0, 0, 0, 0, 0, 0, 0, 0, 0, 0, 0, 0, 0, 0, 0, 0, 0, 0, 0, 0, 0, 0, 0, 0, 0, 0, 0, 0, 0, 0, 0, 0, 0, 0, 0, 0, 0, 0, 0, 0, 0, 0, 0, 0, 0, 0, 0, 0, 0, 0, 0, 0, 0, 0, 0, 0, 0, 0, 0, 0, 0, 0, 0, 0, 0, 0, 0, 0, 0, 0, 0, 0, 0, 0, 0, 0, 0, 0, 0, 0, 0, 0, 0, 0, 0, 0, 0, 2, 2, 2, 2, 2, 2, 2, 1, 2, 2])
me_plane.materials.append(mat_plane)
me_plane.materials.append(mat_tileodd)
me_plane.materials.append(mat_tileeven)
me_plane.use_remesh_preserve_volume = False
me_plane.use_remesh_preserve_attributes = False
me_plane.use_mirror_vertex_groups = False
me_plane.update()
me_cube = bpy.data.meshes.new('Cube')
me_cube.from_pydata([(1.0, 1.0, -1.0), (1.0, -1.0, -1.0), (-1.0, -1.0, -1.0), (-1.0, 1.0, -1.0), (1.0, 1.0, 1.0), (1.0, -1.0, 1.0), (-1.0, -1.0, 1.0), (-1.0, 1.0, 1.0)], [], [(0, 1, 2, 3), (4, 7, 6, 5), (0, 4, 5, 1), (1, 5, 6, 2), (2, 6, 7, 3), (4, 0, 3, 7)])
me_cube.materials.append(mat_block)
me_cube.use_remesh_preserve_volume = False
me_cube.use_remesh_preserve_attributes = False
me_cube.use_mirror_vertex_groups = False
me_cube.update()

# ---- objects
ob_food1 = bpy.data.objects.new('Food1', me_cube_004)
ob_food0 = bpy.data.objects.new('Food0', me_cube_003)
ob_enemy1 = bpy.data.objects.new('Enemy1', me_cube_002)
ob_enemy0 = bpy.data.objects.new('Enemy0', me_cube_001)
ob_plane = bpy.data.objects.new('Plane', me_plane)
ob_block = bpy.data.objects.new('Block', me_cube)
ob_lamp = bpy.data.objects.new('Lamp', light_lamp)
ob_camera = bpy.data.objects.new('Camera', cam_camera)

# ---- transforms, parenting, visibility, modifiers, constraints
ob_food1.location = (4.0, 0.0, 0.4)
ob_food1.scale = (0.05, 0.05, 0.05)
ob_food1.lineart.crease_threshold = 0.0
ob_food0.location = (0.0, 0.0, 0.4)
ob_food0.scale = (0.05, 0.05, 0.05)
ob_food0.lineart.crease_threshold = 0.0
ob_enemy1.location = (4.0, 3.0, 0.4)
ob_enemy1.scale = (0.4, 0.4, 0.4)
ob_enemy1.lineart.crease_threshold = 0.0
ob_enemy0.location = (0.0, 3.0, 0.4)
ob_enemy0.scale = (0.4, 0.4, 0.4)
ob_enemy0.lineart.crease_threshold = 0.0
ob_plane.location = (0.0, 0.0, 0.0)
ob_plane.lineart.crease_threshold = 0.0
ob_block.location = (2.0, 3.0, 0.4)
ob_block.scale = (0.4, 0.4, 0.4)
ob_block.lock_rotations_4d = False
ob_block.empty_display_type = 'ARROWS'
ob_block.hide_viewport = True
ob_block.lineart.crease_threshold = 0.0
ob_lamp.location = (4.076, 1.005, 5.904)
ob_lamp.rotation_euler = (0.6503, 0.05522, 1.866)
ob_lamp.lock_rotations_4d = False
ob_lamp.empty_display_type = 'ARROWS'
ob_lamp.color = (0.0, 0.0, 0.0, 0.0)
ob_lamp.lineart.crease_threshold = 0.0
ob_camera.location = (2.0, -4.5, 6.0)
ob_camera.rotation_euler = (0.7854, 0.0, 0.0)
ob_camera.lock_rotations_4d = False
ob_camera.empty_display_type = 'ARROWS'
ob_camera.color = (0.0, 0.0, 0.0, 0.0)
ob_camera.display_type = 'WIRE'
ob_camera.lineart.crease_threshold = 0.0

# ---- collection membership
col_collection_1.objects.link(ob_food1)
col_collection_1.objects.link(ob_food0)
col_collection_1.objects.link(ob_enemy1)
col_collection_1.objects.link(ob_enemy0)
col_collection_1.objects.link(ob_plane)
col_collection_1.objects.link(ob_block)
col_collection_1.objects.link(ob_lamp)
col_collection_1.objects.link(ob_camera)

# ---- scene / render settings (as saved in the file)
scene.camera = ob_camera
scene.frame_start = 1; scene.frame_end = 250; scene.frame_set(1)
scene.render.engine = 'BLENDER_EEVEE_NEXT'
scene.render.resolution_percentage = 50
scene.render.dither_intensity = 0.0
scene.cycles.use_denoising = False
scene.cycles.samples = 10
scene.cycles.sampling_pattern = 'TABULATED_SOBOL'
scene.cycles.light_sampling_threshold = 0.0
scene.cycles.use_adaptive_sampling = False
scene.cycles.use_light_tree = False
scene.cycles.blur_glossy = 0.0
scene.cycles.volume_bounces = 1
scene.cycles.pixel_filter_type = 'GAUSSIAN'
scene.cycles.sample_clamp_indirect = 0.0
scene.view_settings.view_transform = 'Standard'
bpy.context.view_layer.update()
